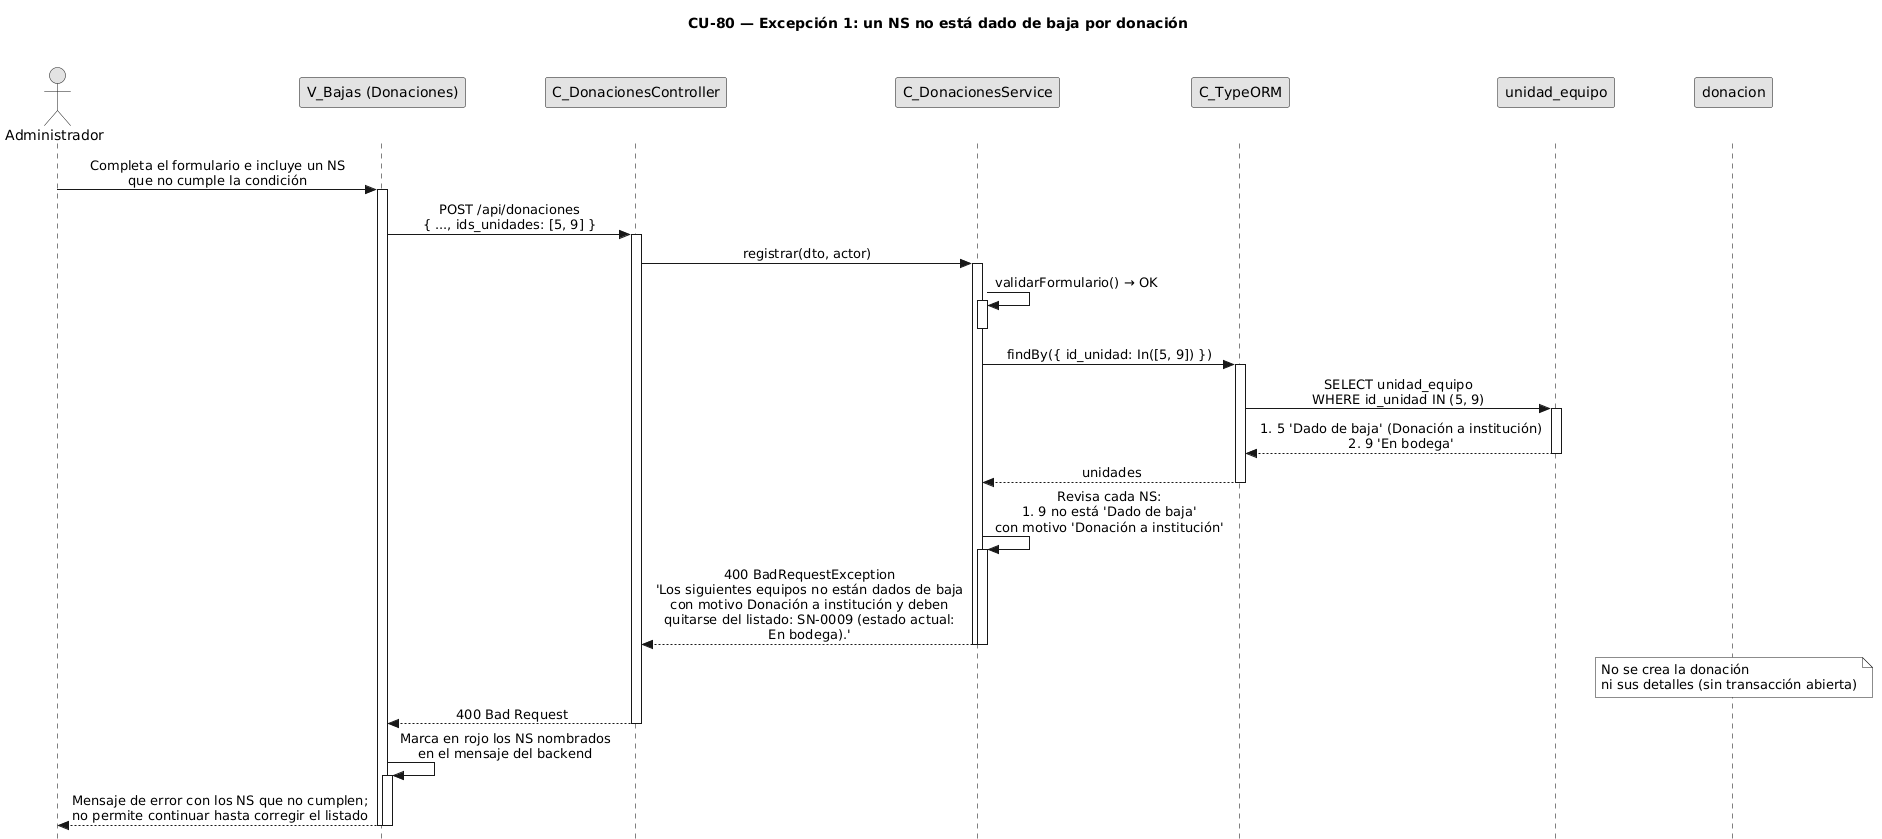

The diagram above was rendered by PlantUML. Its source (embedded in the PNG):
@startuml CU80-exc-ns-no-cumple
title CU-80 — Excepción 1: un NS no está dado de baja por donación

skinparam style strictuml
skinparam monochrome true
skinparam shadowing false
skinparam sequenceMessageAlign center
<style> sequenceDiagram { participant { Margin 35 } actor { Margin 15 } } </style>
skinparam sequence {
  MessageAlign center
  LifeLineBorderColor black
}
hide footbox

actor "Administrador" as user
participant "V_Bajas (Donaciones)" as view
participant "C_DonacionesController" as ctrl
participant "C_DonacionesService" as svc
participant "C_TypeORM" as orm
participant "unidad_equipo" as uent
participant "donacion" as dent

user -> view : Completa el formulario e incluye un NS\nque no cumple la condición
activate view

view -> ctrl : POST /api/donaciones\n{ ..., ids_unidades: [5, 9] }
activate ctrl

ctrl -> svc : registrar(dto, actor)
activate svc

svc -> svc : validarFormulario() → OK
activate svc
deactivate svc

svc -> orm : findBy({ id_unidad: In([5, 9]) })
activate orm
orm -> uent : SELECT unidad_equipo\nWHERE id_unidad IN (5, 9)
activate uent
uent --> orm : #5 'Dado de baja' (Donación a institución)\n#9 'En bodega'
deactivate uent
orm --> svc : unidades
deactivate orm

svc -> svc : Revisa cada NS:\n#9 no está 'Dado de baja'\ncon motivo 'Donación a institución'
activate svc
svc --> ctrl : 400 BadRequestException\n'Los siguientes equipos no están dados de baja\ncon motivo Donación a institución y deben\nquitarse del listado: SN-0009 (estado actual:\nEn bodega).'
deactivate svc
deactivate svc

note over dent : No se crea la donación\nni sus detalles (sin transacción abierta)

ctrl --> view : 400 Bad Request
deactivate ctrl

view -> view : Marca en rojo los NS nombrados\nen el mensaje del backend
activate view
view --> user : Mensaje de error con los NS que no cumplen;\nno permite continuar hasta corregir el listado
deactivate view
deactivate view

@enduml